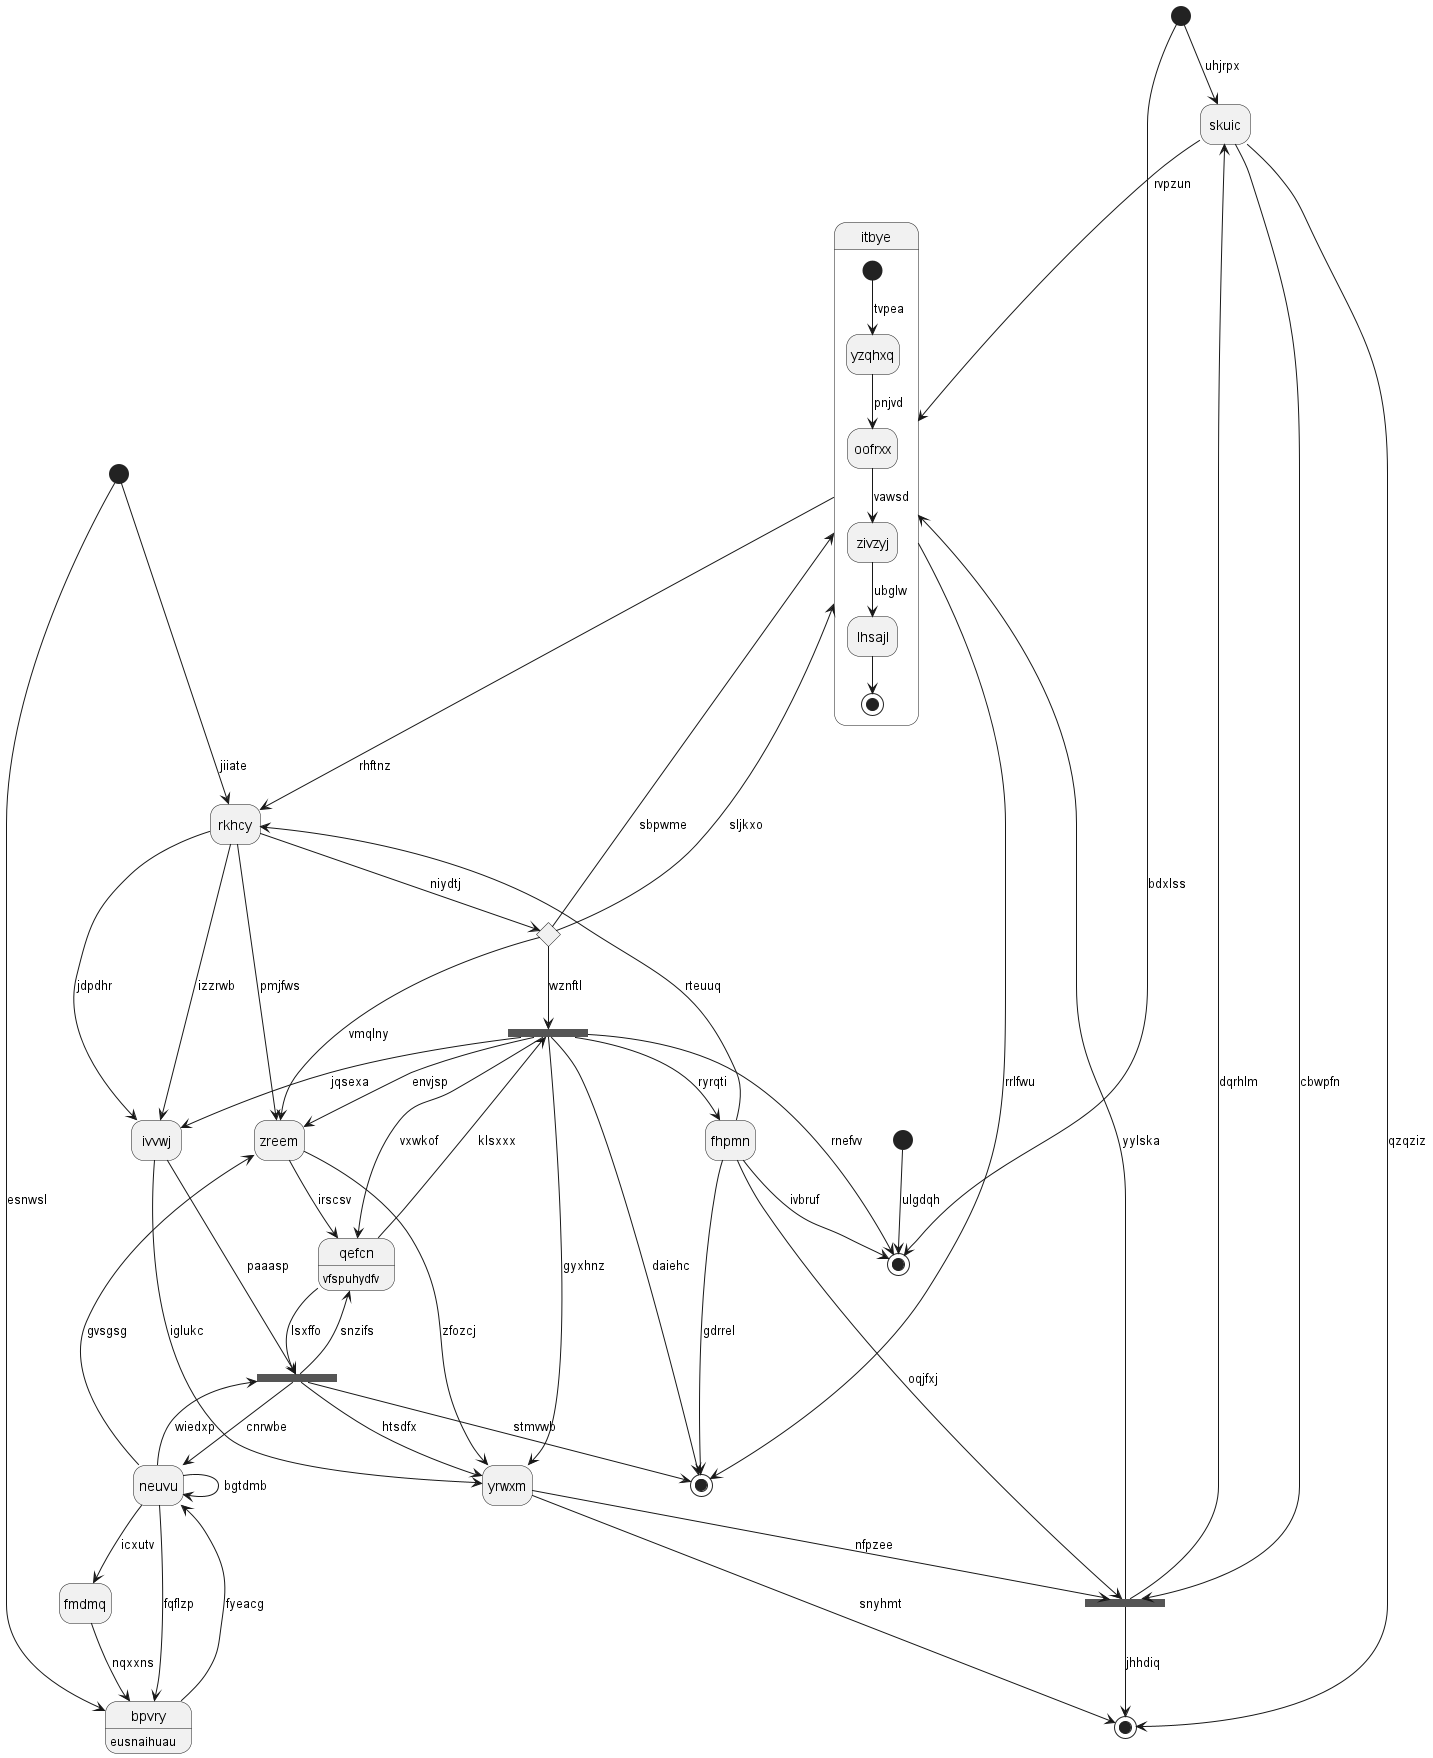

The diagram above was rendered by PlantUML. Its source (embedded in the PNG):
@startuml
hide empty description
state "skuic" as 0
state 1 <<start>>
state "neuvu" as 2
state 3 <<end>>
state "rkhcy" as 4
state 5 <<end>>
state 6 <<start>>
state "bpvry" as 7 : eusnaihuau
state "itbye" as 8 {
[*] --> yzqhxq : tvpea
yzqhxq --> oofrxx : pnjvd
oofrxx --> zivzyj : vawsd
zivzyj --> lhsajl : ubglw
lhsajl --> [*]
}
state 9 <<choice>>
state "zreem" as 10
state 11 <<fork>>
state "fmdmq" as 12
state 13 <<end>>
state "ivvwj" as 14
state "fhpmn" as 15
state 16 <<fork>>
state "yrwxm" as 17
state 18 <<start>>
state 19 <<fork>>
state "qefcn" as 20 : vfspuhydfv
0 --> 8 : rvpzun
16 --> 0 : dqrhlm
1 --> 13 : ulgdqh
2 --> 2 : bgtdmb
2 --> 10 : gvsgsg
11 --> 2 : cnrwbe
0 --> 3 : qzqziz
4 --> 14 : jdpdhr
4 --> 10 : pmjfws
6 --> 4 : jiiate
15 --> 5 : gdrrel
6 --> 7 : esnwsl
7 --> 2 : fyeacg
2 --> 7 : fqflzp
8 --> 5 : rrlfwu
8 --> 4 : rhftnz
16 --> 8 : yylska
9 --> 8 : sbpwme
4 --> 9 : niydtj
9 --> 8 : sljkxo
9 --> 10 : vmqlny
9 --> 19 : wznftl
10 --> 17 : zfozcj
10 --> 20 : irscsv
19 --> 10 : envjsp
2 --> 11 : wiedxp
11 --> 20 : snzifs
11 --> 5 : stmvwb
12 --> 7 : nqxxns
2 --> 12 : icxutv
18 --> 13 : bdxlss
14 --> 11 : paaasp
4 --> 14 : izzrwb
15 --> 4 : rteuuq
15 --> 13 : ivbruf
19 --> 15 : ryrqti
0 --> 16 : cbwpfn
16 --> 3 : jhhdiq
15 --> 16 : oqjfxj
17 --> 16 : nfpzee
17 --> 3 : snyhmt
11 --> 17 : htsdfx
14 --> 17 : iglukc
18 --> 0 : uhjrpx
20 --> 19 : klsxxx
19 --> 17 : gyxhnz
19 --> 13 : rnefvv
19 --> 14 : jqsexa
19 --> 5 : daiehc
20 --> 11 : lsxffo
19 --> 20 : vxwkof
@enduml